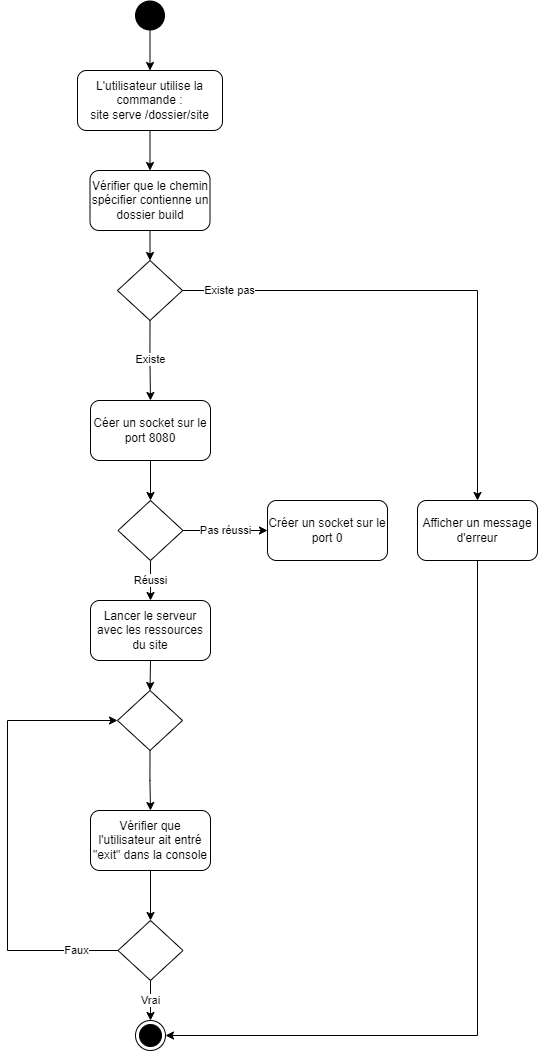

The diagram above was exported from draw.io. Its source (the exported page's mxGraphModel, read from the mxfile embedded in the PNG):
<mxGraphModel dx="1117" dy="770" grid="1" gridSize="10" guides="1" tooltips="1" connect="1" arrows="1" fold="1" page="1" pageScale="1" pageWidth="827" pageHeight="1169" math="0" shadow="0">
  <root>
    <mxCell id="0" />
    <mxCell id="1" parent="0" />
    <mxCell id="zQbRXSbA7CX1opkOqzgY-1" style="edgeStyle=orthogonalEdgeStyle;rounded=0;orthogonalLoop=1;jettySize=auto;html=1;exitX=0.5;exitY=1;exitDx=0;exitDy=0;entryX=0.5;entryY=0;entryDx=0;entryDy=0;" parent="1" source="zQbRXSbA7CX1opkOqzgY-2" target="zQbRXSbA7CX1opkOqzgY-16" edge="1">
      <mxGeometry relative="1" as="geometry" />
    </mxCell>
    <mxCell id="zQbRXSbA7CX1opkOqzgY-2" value="L'utilisateur utilise la commande :&lt;br&gt;site serve /dossier/site" style="rounded=1;whiteSpace=wrap;html=1;fontSize=12;glass=0;strokeWidth=1;shadow=0;" parent="1" vertex="1">
      <mxGeometry x="310" y="80" width="145" height="60" as="geometry" />
    </mxCell>
    <mxCell id="zQbRXSbA7CX1opkOqzgY-3" style="edgeStyle=orthogonalEdgeStyle;rounded=0;orthogonalLoop=1;jettySize=auto;html=1;exitX=0.5;exitY=1;exitDx=0;exitDy=0;entryX=0.5;entryY=0;entryDx=0;entryDy=0;" parent="1" source="zQbRXSbA7CX1opkOqzgY-4" target="zQbRXSbA7CX1opkOqzgY-2" edge="1">
      <mxGeometry relative="1" as="geometry" />
    </mxCell>
    <mxCell id="zQbRXSbA7CX1opkOqzgY-4" value="" style="ellipse;fillColor=#000000;strokeColor=none;" parent="1" vertex="1">
      <mxGeometry x="367.5" y="10" width="30" height="30" as="geometry" />
    </mxCell>
    <mxCell id="zQbRXSbA7CX1opkOqzgY-5" value="" style="ellipse;html=1;shape=endState;fillColor=#000000;strokeColor=#000000;" parent="1" vertex="1">
      <mxGeometry x="368" y="1030" width="30" height="30" as="geometry" />
    </mxCell>
    <mxCell id="zQbRXSbA7CX1opkOqzgY-15" style="edgeStyle=orthogonalEdgeStyle;rounded=0;orthogonalLoop=1;jettySize=auto;html=1;exitX=0.5;exitY=1;exitDx=0;exitDy=0;entryX=0.5;entryY=0;entryDx=0;entryDy=0;" parent="1" source="zQbRXSbA7CX1opkOqzgY-16" target="zQbRXSbA7CX1opkOqzgY-19" edge="1">
      <mxGeometry relative="1" as="geometry" />
    </mxCell>
    <mxCell id="zQbRXSbA7CX1opkOqzgY-16" value="Vérifier que le chemin spécifier contienne un dossier build" style="rounded=1;whiteSpace=wrap;html=1;" parent="1" vertex="1">
      <mxGeometry x="322.5" y="180" width="120" height="60" as="geometry" />
    </mxCell>
    <mxCell id="zQbRXSbA7CX1opkOqzgY-17" value="Existe pas" style="edgeStyle=orthogonalEdgeStyle;rounded=0;orthogonalLoop=1;jettySize=auto;html=1;exitX=1;exitY=0.5;exitDx=0;exitDy=0;entryX=0.5;entryY=0;entryDx=0;entryDy=0;" parent="1" source="zQbRXSbA7CX1opkOqzgY-19" target="zQbRXSbA7CX1opkOqzgY-21" edge="1">
      <mxGeometry x="-0.8133" relative="1" as="geometry">
        <mxPoint as="offset" />
      </mxGeometry>
    </mxCell>
    <mxCell id="zQbRXSbA7CX1opkOqzgY-18" value="Existe" style="edgeStyle=orthogonalEdgeStyle;rounded=0;orthogonalLoop=1;jettySize=auto;html=1;exitX=0.5;exitY=1;exitDx=0;exitDy=0;entryX=0.5;entryY=0;entryDx=0;entryDy=0;" parent="1" source="zQbRXSbA7CX1opkOqzgY-19" target="2gRPpixvAvSBL11sr4AN-3" edge="1">
      <mxGeometry relative="1" as="geometry">
        <mxPoint x="382.5" y="380" as="targetPoint" />
      </mxGeometry>
    </mxCell>
    <mxCell id="zQbRXSbA7CX1opkOqzgY-19" value="" style="rhombus;whiteSpace=wrap;html=1;" parent="1" vertex="1">
      <mxGeometry x="350" y="270" width="65" height="60" as="geometry" />
    </mxCell>
    <mxCell id="zQbRXSbA7CX1opkOqzgY-27" style="edgeStyle=orthogonalEdgeStyle;rounded=0;orthogonalLoop=1;jettySize=auto;html=1;exitX=0.5;exitY=1;exitDx=0;exitDy=0;entryX=1;entryY=0.5;entryDx=0;entryDy=0;" parent="1" source="zQbRXSbA7CX1opkOqzgY-21" target="zQbRXSbA7CX1opkOqzgY-5" edge="1">
      <mxGeometry relative="1" as="geometry" />
    </mxCell>
    <mxCell id="zQbRXSbA7CX1opkOqzgY-21" value="Afficher un message d'erreur" style="rounded=1;whiteSpace=wrap;html=1;" parent="1" vertex="1">
      <mxGeometry x="650" y="510" width="120" height="60" as="geometry" />
    </mxCell>
    <mxCell id="2gRPpixvAvSBL11sr4AN-5" style="edgeStyle=orthogonalEdgeStyle;rounded=0;orthogonalLoop=1;jettySize=auto;html=1;exitX=0.5;exitY=1;exitDx=0;exitDy=0;entryX=0.5;entryY=0;entryDx=0;entryDy=0;" parent="1" source="2gRPpixvAvSBL11sr4AN-3" target="2gRPpixvAvSBL11sr4AN-6" edge="1">
      <mxGeometry relative="1" as="geometry">
        <mxPoint x="383" y="505" as="targetPoint" />
      </mxGeometry>
    </mxCell>
    <mxCell id="2gRPpixvAvSBL11sr4AN-3" value="Céer un socket sur le port 8080" style="rounded=1;whiteSpace=wrap;html=1;" parent="1" vertex="1">
      <mxGeometry x="323" y="410" width="120" height="60" as="geometry" />
    </mxCell>
    <mxCell id="2gRPpixvAvSBL11sr4AN-8" value="Pas réussi" style="edgeStyle=orthogonalEdgeStyle;rounded=0;orthogonalLoop=1;jettySize=auto;html=1;exitX=1;exitY=0.5;exitDx=0;exitDy=0;entryX=0;entryY=0.5;entryDx=0;entryDy=0;" parent="1" source="2gRPpixvAvSBL11sr4AN-6" target="2gRPpixvAvSBL11sr4AN-7" edge="1">
      <mxGeometry relative="1" as="geometry" />
    </mxCell>
    <mxCell id="2gRPpixvAvSBL11sr4AN-10" value="Réussi" style="edgeStyle=orthogonalEdgeStyle;rounded=0;orthogonalLoop=1;jettySize=auto;html=1;exitX=0.5;exitY=1;exitDx=0;exitDy=0;entryX=0.5;entryY=0;entryDx=0;entryDy=0;" parent="1" source="2gRPpixvAvSBL11sr4AN-6" target="2gRPpixvAvSBL11sr4AN-9" edge="1">
      <mxGeometry relative="1" as="geometry" />
    </mxCell>
    <mxCell id="2gRPpixvAvSBL11sr4AN-6" value="" style="rhombus;whiteSpace=wrap;html=1;" parent="1" vertex="1">
      <mxGeometry x="350.5" y="510" width="65" height="60" as="geometry" />
    </mxCell>
    <mxCell id="2gRPpixvAvSBL11sr4AN-7" value="Créer un socket sur le port 0" style="rounded=1;whiteSpace=wrap;html=1;" parent="1" vertex="1">
      <mxGeometry x="500" y="510" width="120" height="60" as="geometry" />
    </mxCell>
    <mxCell id="2gRPpixvAvSBL11sr4AN-14" style="edgeStyle=orthogonalEdgeStyle;rounded=0;orthogonalLoop=1;jettySize=auto;html=1;exitX=0.5;exitY=1;exitDx=0;exitDy=0;entryX=0.5;entryY=0;entryDx=0;entryDy=0;" parent="1" source="2gRPpixvAvSBL11sr4AN-9" target="2gRPpixvAvSBL11sr4AN-12" edge="1">
      <mxGeometry relative="1" as="geometry" />
    </mxCell>
    <mxCell id="2gRPpixvAvSBL11sr4AN-9" value="Lancer le serveur avec les ressources du site" style="rounded=1;whiteSpace=wrap;html=1;" parent="1" vertex="1">
      <mxGeometry x="323" y="610" width="120" height="60" as="geometry" />
    </mxCell>
    <mxCell id="VwhCptUAwwmbirsBj1Ww-6" style="edgeStyle=orthogonalEdgeStyle;rounded=0;orthogonalLoop=1;jettySize=auto;html=1;exitX=0.5;exitY=1;exitDx=0;exitDy=0;" parent="1" source="2gRPpixvAvSBL11sr4AN-12" target="VwhCptUAwwmbirsBj1Ww-4" edge="1">
      <mxGeometry relative="1" as="geometry" />
    </mxCell>
    <mxCell id="2gRPpixvAvSBL11sr4AN-12" value="" style="rhombus;whiteSpace=wrap;html=1;" parent="1" vertex="1">
      <mxGeometry x="350" y="700" width="65" height="60" as="geometry" />
    </mxCell>
    <mxCell id="VwhCptUAwwmbirsBj1Ww-3" style="edgeStyle=orthogonalEdgeStyle;rounded=0;orthogonalLoop=1;jettySize=auto;html=1;exitX=0;exitY=0.5;exitDx=0;exitDy=0;entryX=0;entryY=0.5;entryDx=0;entryDy=0;" parent="1" source="2gRPpixvAvSBL11sr4AN-13" target="2gRPpixvAvSBL11sr4AN-12" edge="1">
      <mxGeometry relative="1" as="geometry">
        <Array as="points">
          <mxPoint x="240" y="960" />
          <mxPoint x="240" y="730" />
        </Array>
      </mxGeometry>
    </mxCell>
    <mxCell id="VwhCptUAwwmbirsBj1Ww-8" value="Faux" style="edgeLabel;html=1;align=center;verticalAlign=middle;resizable=0;points=[];" parent="VwhCptUAwwmbirsBj1Ww-3" vertex="1" connectable="0">
      <mxGeometry x="-0.8113" y="-1" relative="1" as="geometry">
        <mxPoint x="1" as="offset" />
      </mxGeometry>
    </mxCell>
    <mxCell id="VwhCptUAwwmbirsBj1Ww-5" value="Vrai" style="edgeStyle=orthogonalEdgeStyle;rounded=0;orthogonalLoop=1;jettySize=auto;html=1;exitX=0.5;exitY=1;exitDx=0;exitDy=0;entryX=0.5;entryY=0;entryDx=0;entryDy=0;" parent="1" source="2gRPpixvAvSBL11sr4AN-13" target="zQbRXSbA7CX1opkOqzgY-5" edge="1">
      <mxGeometry relative="1" as="geometry" />
    </mxCell>
    <mxCell id="2gRPpixvAvSBL11sr4AN-13" value="" style="rhombus;whiteSpace=wrap;html=1;" parent="1" vertex="1">
      <mxGeometry x="350.5" y="930" width="65" height="60" as="geometry" />
    </mxCell>
    <mxCell id="VwhCptUAwwmbirsBj1Ww-7" style="edgeStyle=orthogonalEdgeStyle;rounded=0;orthogonalLoop=1;jettySize=auto;html=1;exitX=0.5;exitY=1;exitDx=0;exitDy=0;entryX=0.5;entryY=0;entryDx=0;entryDy=0;" parent="1" source="VwhCptUAwwmbirsBj1Ww-4" target="2gRPpixvAvSBL11sr4AN-13" edge="1">
      <mxGeometry relative="1" as="geometry" />
    </mxCell>
    <mxCell id="VwhCptUAwwmbirsBj1Ww-4" value="Vérifier que l'utilisateur ait entré &quot;exit&quot; dans la console" style="rounded=1;whiteSpace=wrap;html=1;" parent="1" vertex="1">
      <mxGeometry x="323" y="820" width="120" height="60" as="geometry" />
    </mxCell>
  </root>
</mxGraphModel>